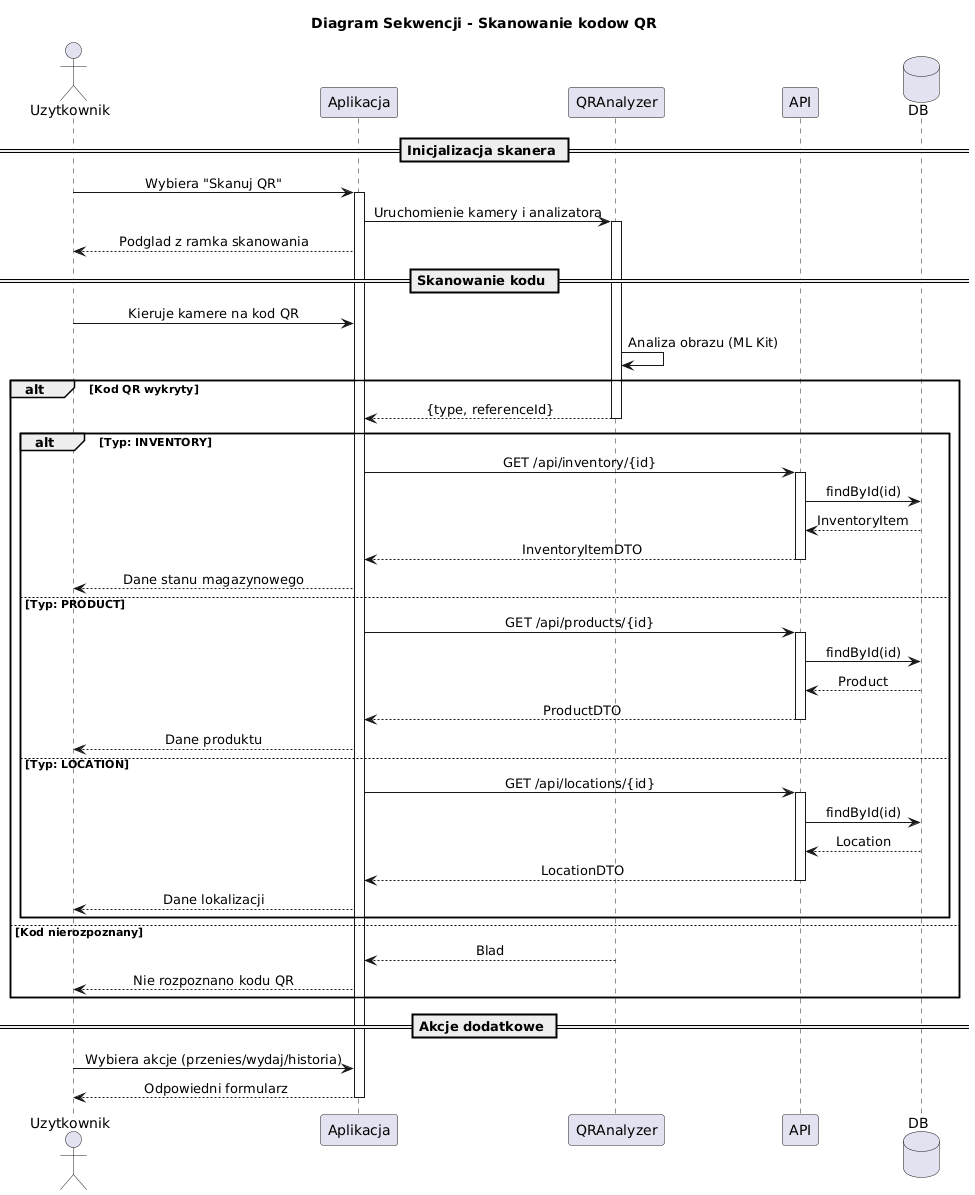

The diagram above was rendered by PlantUML. Its source (embedded in the PNG):
@startuml
skinparam sequenceMessageAlign center

title Diagram Sekwencji - Skanowanie kodow QR

actor "Uzytkownik" as User
participant "Aplikacja" as App
participant "QRAnalyzer" as QRAnalyzer
participant "API" as API
database "DB" as DB

== Inicjalizacja skanera ==
User -> App : Wybiera "Skanuj QR"
activate App
App -> QRAnalyzer : Uruchomienie kamery i analizatora
activate QRAnalyzer
App --> User : Podglad z ramka skanowania

== Skanowanie kodu ==
User -> App : Kieruje kamere na kod QR
QRAnalyzer -> QRAnalyzer : Analiza obrazu (ML Kit)

alt Kod QR wykryty
    QRAnalyzer --> App : {type, referenceId}
    deactivate QRAnalyzer
    
    alt Typ: INVENTORY
        App -> API : GET /api/inventory/{id}
        activate API
        API -> DB : findById(id)
        DB --> API : InventoryItem
        API --> App : InventoryItemDTO
        deactivate API
        App --> User : Dane stanu magazynowego
        
    else Typ: PRODUCT
        App -> API : GET /api/products/{id}
        activate API
        API -> DB : findById(id)
        DB --> API : Product
        API --> App : ProductDTO
        deactivate API
        App --> User : Dane produktu
        
    else Typ: LOCATION
        App -> API : GET /api/locations/{id}
        activate API
        API -> DB : findById(id)
        DB --> API : Location
        API --> App : LocationDTO
        deactivate API
        App --> User : Dane lokalizacji
    end
    
else Kod nierozpoznany
    QRAnalyzer --> App : Blad
    deactivate QRAnalyzer
    App --> User : Nie rozpoznano kodu QR
end

== Akcje dodatkowe ==
User -> App : Wybiera akcje (przenies/wydaj/historia)
App --> User : Odpowiedni formularz

deactivate App
@enduml